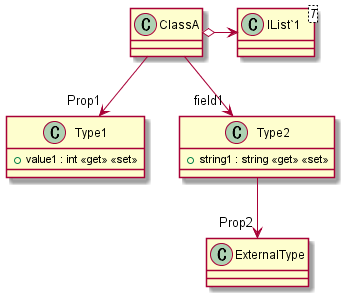

The diagram above was rendered by PlantUML. Its source (embedded in the PNG):
@startuml
class ClassA {
}
class Type1 {
    + value1 : int <<get>> <<set>>
}
class Type2 {
    + string1 : string <<get>> <<set>>
}
class "IList`1"<T> {
}
ClassA o-> "Strings<string>" "IList`1"
ClassA --> "Prop1" Type1
ClassA --> "field1" Type2
Type2 --> "Prop2" ExternalType
@enduml